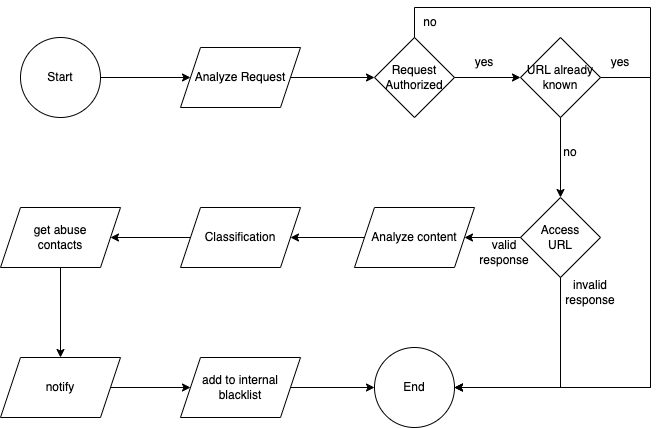

The diagram above was exported from draw.io. Its source (the exported page's mxGraphModel, read from the mxfile embedded in the PNG):
<mxGraphModel dx="1114" dy="999" grid="1" gridSize="10" guides="1" tooltips="1" connect="1" arrows="1" fold="1" page="1" pageScale="1" pageWidth="827" pageHeight="1169" math="0" shadow="0">
  <root>
    <mxCell id="WIyWlLk6GJQsqaUBKTNV-0" />
    <mxCell id="WIyWlLk6GJQsqaUBKTNV-1" parent="WIyWlLk6GJQsqaUBKTNV-0" />
    <mxCell id="Cd6J4C14NTwZJKHbnolh-1" value="Start" style="ellipse;whiteSpace=wrap;html=1;aspect=fixed;" parent="WIyWlLk6GJQsqaUBKTNV-1" vertex="1">
      <mxGeometry x="60" y="40" width="80" height="80" as="geometry" />
    </mxCell>
    <mxCell id="Cd6J4C14NTwZJKHbnolh-2" value="Analyze Request" style="shape=parallelogram;perimeter=parallelogramPerimeter;whiteSpace=wrap;html=1;fixedSize=1;" parent="WIyWlLk6GJQsqaUBKTNV-1" vertex="1">
      <mxGeometry x="220" y="50" width="120" height="60" as="geometry" />
    </mxCell>
    <mxCell id="Cd6J4C14NTwZJKHbnolh-3" value="Request&lt;br&gt;Authorized" style="rhombus;whiteSpace=wrap;html=1;" parent="WIyWlLk6GJQsqaUBKTNV-1" vertex="1">
      <mxGeometry x="414" y="40" width="80" height="80" as="geometry" />
    </mxCell>
    <mxCell id="Cd6J4C14NTwZJKHbnolh-4" value="URL already&lt;br&gt;known" style="rhombus;whiteSpace=wrap;html=1;" parent="WIyWlLk6GJQsqaUBKTNV-1" vertex="1">
      <mxGeometry x="560" y="40" width="80" height="80" as="geometry" />
    </mxCell>
    <mxCell id="Cd6J4C14NTwZJKHbnolh-25" style="edgeStyle=orthogonalEdgeStyle;rounded=0;orthogonalLoop=1;jettySize=auto;html=1;exitX=0;exitY=0.5;exitDx=0;exitDy=0;entryX=1;entryY=0.5;entryDx=0;entryDy=0;" parent="WIyWlLk6GJQsqaUBKTNV-1" source="Cd6J4C14NTwZJKHbnolh-5" target="Cd6J4C14NTwZJKHbnolh-6" edge="1">
      <mxGeometry relative="1" as="geometry" />
    </mxCell>
    <mxCell id="Cd6J4C14NTwZJKHbnolh-5" value="Access&lt;br&gt;URL" style="rhombus;whiteSpace=wrap;html=1;" parent="WIyWlLk6GJQsqaUBKTNV-1" vertex="1">
      <mxGeometry x="560" y="200" width="80" height="80" as="geometry" />
    </mxCell>
    <mxCell id="Cd6J4C14NTwZJKHbnolh-6" value="Analyze content" style="shape=parallelogram;perimeter=parallelogramPerimeter;whiteSpace=wrap;html=1;fixedSize=1;" parent="WIyWlLk6GJQsqaUBKTNV-1" vertex="1">
      <mxGeometry x="394" y="210" width="120" height="60" as="geometry" />
    </mxCell>
    <mxCell id="Cd6J4C14NTwZJKHbnolh-8" value="Classification" style="shape=parallelogram;perimeter=parallelogramPerimeter;whiteSpace=wrap;html=1;fixedSize=1;" parent="WIyWlLk6GJQsqaUBKTNV-1" vertex="1">
      <mxGeometry x="220" y="210" width="120" height="60" as="geometry" />
    </mxCell>
    <mxCell id="Cd6J4C14NTwZJKHbnolh-9" value="get abuse&lt;br&gt;contacts" style="shape=parallelogram;perimeter=parallelogramPerimeter;whiteSpace=wrap;html=1;fixedSize=1;" parent="WIyWlLk6GJQsqaUBKTNV-1" vertex="1">
      <mxGeometry x="40" y="210" width="120" height="60" as="geometry" />
    </mxCell>
    <mxCell id="Cd6J4C14NTwZJKHbnolh-10" value="notify" style="shape=parallelogram;perimeter=parallelogramPerimeter;whiteSpace=wrap;html=1;fixedSize=1;" parent="WIyWlLk6GJQsqaUBKTNV-1" vertex="1">
      <mxGeometry x="40" y="360" width="120" height="60" as="geometry" />
    </mxCell>
    <mxCell id="Cd6J4C14NTwZJKHbnolh-11" value="add to internal blacklist" style="shape=parallelogram;perimeter=parallelogramPerimeter;whiteSpace=wrap;html=1;fixedSize=1;" parent="WIyWlLk6GJQsqaUBKTNV-1" vertex="1">
      <mxGeometry x="220" y="360" width="120" height="60" as="geometry" />
    </mxCell>
    <mxCell id="Cd6J4C14NTwZJKHbnolh-12" value="End" style="ellipse;whiteSpace=wrap;html=1;aspect=fixed;" parent="WIyWlLk6GJQsqaUBKTNV-1" vertex="1">
      <mxGeometry x="414" y="350" width="80" height="80" as="geometry" />
    </mxCell>
    <mxCell id="Cd6J4C14NTwZJKHbnolh-13" value="" style="endArrow=classic;html=1;rounded=0;exitX=1;exitY=0.5;exitDx=0;exitDy=0;entryX=0;entryY=0.5;entryDx=0;entryDy=0;" parent="WIyWlLk6GJQsqaUBKTNV-1" source="Cd6J4C14NTwZJKHbnolh-1" target="Cd6J4C14NTwZJKHbnolh-2" edge="1">
      <mxGeometry width="50" height="50" relative="1" as="geometry">
        <mxPoint x="390" y="500" as="sourcePoint" />
        <mxPoint x="440" y="450" as="targetPoint" />
      </mxGeometry>
    </mxCell>
    <mxCell id="Cd6J4C14NTwZJKHbnolh-15" value="" style="endArrow=classic;html=1;rounded=0;exitX=1;exitY=0.5;exitDx=0;exitDy=0;entryX=0;entryY=0.5;entryDx=0;entryDy=0;" parent="WIyWlLk6GJQsqaUBKTNV-1" source="Cd6J4C14NTwZJKHbnolh-2" target="Cd6J4C14NTwZJKHbnolh-3" edge="1">
      <mxGeometry width="50" height="50" relative="1" as="geometry">
        <mxPoint x="390" y="500" as="sourcePoint" />
        <mxPoint x="440" y="450" as="targetPoint" />
      </mxGeometry>
    </mxCell>
    <mxCell id="Cd6J4C14NTwZJKHbnolh-16" value="" style="endArrow=classic;html=1;rounded=0;exitX=1;exitY=0.5;exitDx=0;exitDy=0;entryX=0;entryY=0.5;entryDx=0;entryDy=0;" parent="WIyWlLk6GJQsqaUBKTNV-1" source="Cd6J4C14NTwZJKHbnolh-3" target="Cd6J4C14NTwZJKHbnolh-4" edge="1">
      <mxGeometry width="50" height="50" relative="1" as="geometry">
        <mxPoint x="390" y="500" as="sourcePoint" />
        <mxPoint x="440" y="450" as="targetPoint" />
      </mxGeometry>
    </mxCell>
    <mxCell id="Cd6J4C14NTwZJKHbnolh-17" value="" style="endArrow=classic;html=1;rounded=0;exitX=0.5;exitY=1;exitDx=0;exitDy=0;entryX=0.5;entryY=0;entryDx=0;entryDy=0;" parent="WIyWlLk6GJQsqaUBKTNV-1" source="Cd6J4C14NTwZJKHbnolh-4" target="Cd6J4C14NTwZJKHbnolh-5" edge="1">
      <mxGeometry width="50" height="50" relative="1" as="geometry">
        <mxPoint x="390" y="500" as="sourcePoint" />
        <mxPoint x="440" y="450" as="targetPoint" />
      </mxGeometry>
    </mxCell>
    <mxCell id="Cd6J4C14NTwZJKHbnolh-18" value="" style="endArrow=classic;html=1;rounded=0;exitX=1;exitY=0.5;exitDx=0;exitDy=0;entryX=1;entryY=0.5;entryDx=0;entryDy=0;" parent="WIyWlLk6GJQsqaUBKTNV-1" source="Cd6J4C14NTwZJKHbnolh-4" target="Cd6J4C14NTwZJKHbnolh-12" edge="1">
      <mxGeometry width="50" height="50" relative="1" as="geometry">
        <mxPoint x="390" y="500" as="sourcePoint" />
        <mxPoint x="440" y="450" as="targetPoint" />
        <Array as="points">
          <mxPoint x="690" y="80" />
          <mxPoint x="690" y="390" />
        </Array>
      </mxGeometry>
    </mxCell>
    <mxCell id="Cd6J4C14NTwZJKHbnolh-19" value="" style="endArrow=classic;html=1;rounded=0;entryX=1;entryY=0.5;entryDx=0;entryDy=0;exitX=0.5;exitY=0;exitDx=0;exitDy=0;" parent="WIyWlLk6GJQsqaUBKTNV-1" source="Cd6J4C14NTwZJKHbnolh-3" target="Cd6J4C14NTwZJKHbnolh-12" edge="1">
      <mxGeometry width="50" height="50" relative="1" as="geometry">
        <mxPoint x="390" y="500" as="sourcePoint" />
        <mxPoint x="440" y="450" as="targetPoint" />
        <Array as="points">
          <mxPoint x="454" y="10" />
          <mxPoint x="690" y="10" />
          <mxPoint x="690" y="390" />
        </Array>
      </mxGeometry>
    </mxCell>
    <mxCell id="Cd6J4C14NTwZJKHbnolh-20" value="yes" style="text;html=1;strokeColor=none;fillColor=none;align=center;verticalAlign=middle;whiteSpace=wrap;rounded=0;" parent="WIyWlLk6GJQsqaUBKTNV-1" vertex="1">
      <mxGeometry x="494" y="50" width="60" height="30" as="geometry" />
    </mxCell>
    <mxCell id="Cd6J4C14NTwZJKHbnolh-21" value="yes" style="text;html=1;strokeColor=none;fillColor=none;align=center;verticalAlign=middle;whiteSpace=wrap;rounded=0;" parent="WIyWlLk6GJQsqaUBKTNV-1" vertex="1">
      <mxGeometry x="630" y="50" width="60" height="30" as="geometry" />
    </mxCell>
    <mxCell id="Cd6J4C14NTwZJKHbnolh-22" value="no" style="text;html=1;strokeColor=none;fillColor=none;align=center;verticalAlign=middle;whiteSpace=wrap;rounded=0;" parent="WIyWlLk6GJQsqaUBKTNV-1" vertex="1">
      <mxGeometry x="440" y="10" width="60" height="30" as="geometry" />
    </mxCell>
    <mxCell id="Cd6J4C14NTwZJKHbnolh-23" value="no" style="text;html=1;strokeColor=none;fillColor=none;align=center;verticalAlign=middle;whiteSpace=wrap;rounded=0;" parent="WIyWlLk6GJQsqaUBKTNV-1" vertex="1">
      <mxGeometry x="580" y="140" width="60" height="30" as="geometry" />
    </mxCell>
    <mxCell id="Cd6J4C14NTwZJKHbnolh-24" value="" style="endArrow=classic;html=1;rounded=0;exitX=0;exitY=0.5;exitDx=0;exitDy=0;" parent="WIyWlLk6GJQsqaUBKTNV-1" source="Cd6J4C14NTwZJKHbnolh-8" target="Cd6J4C14NTwZJKHbnolh-9" edge="1">
      <mxGeometry width="50" height="50" relative="1" as="geometry">
        <mxPoint x="390" y="500" as="sourcePoint" />
        <mxPoint x="440" y="450" as="targetPoint" />
      </mxGeometry>
    </mxCell>
    <mxCell id="Cd6J4C14NTwZJKHbnolh-26" value="" style="endArrow=classic;html=1;rounded=0;exitX=0;exitY=0.5;exitDx=0;exitDy=0;" parent="WIyWlLk6GJQsqaUBKTNV-1" source="Cd6J4C14NTwZJKHbnolh-6" target="Cd6J4C14NTwZJKHbnolh-8" edge="1">
      <mxGeometry width="50" height="50" relative="1" as="geometry">
        <mxPoint x="390" y="500" as="sourcePoint" />
        <mxPoint x="440" y="450" as="targetPoint" />
      </mxGeometry>
    </mxCell>
    <mxCell id="Cd6J4C14NTwZJKHbnolh-27" value="" style="endArrow=classic;html=1;rounded=0;exitX=0.5;exitY=1;exitDx=0;exitDy=0;" parent="WIyWlLk6GJQsqaUBKTNV-1" source="Cd6J4C14NTwZJKHbnolh-9" target="Cd6J4C14NTwZJKHbnolh-10" edge="1">
      <mxGeometry width="50" height="50" relative="1" as="geometry">
        <mxPoint x="390" y="500" as="sourcePoint" />
        <mxPoint x="440" y="450" as="targetPoint" />
      </mxGeometry>
    </mxCell>
    <mxCell id="Cd6J4C14NTwZJKHbnolh-28" value="" style="endArrow=classic;html=1;rounded=0;exitX=1;exitY=0.5;exitDx=0;exitDy=0;entryX=0;entryY=0.5;entryDx=0;entryDy=0;" parent="WIyWlLk6GJQsqaUBKTNV-1" source="Cd6J4C14NTwZJKHbnolh-10" target="Cd6J4C14NTwZJKHbnolh-11" edge="1">
      <mxGeometry width="50" height="50" relative="1" as="geometry">
        <mxPoint x="390" y="500" as="sourcePoint" />
        <mxPoint x="440" y="450" as="targetPoint" />
      </mxGeometry>
    </mxCell>
    <mxCell id="Cd6J4C14NTwZJKHbnolh-29" value="" style="endArrow=classic;html=1;rounded=0;exitX=1;exitY=0.5;exitDx=0;exitDy=0;entryX=0;entryY=0.5;entryDx=0;entryDy=0;" parent="WIyWlLk6GJQsqaUBKTNV-1" source="Cd6J4C14NTwZJKHbnolh-11" target="Cd6J4C14NTwZJKHbnolh-12" edge="1">
      <mxGeometry width="50" height="50" relative="1" as="geometry">
        <mxPoint x="390" y="500" as="sourcePoint" />
        <mxPoint x="440" y="450" as="targetPoint" />
      </mxGeometry>
    </mxCell>
    <mxCell id="Cd6J4C14NTwZJKHbnolh-30" value="" style="endArrow=classic;html=1;rounded=0;exitX=0.5;exitY=1;exitDx=0;exitDy=0;entryX=1;entryY=0.5;entryDx=0;entryDy=0;" parent="WIyWlLk6GJQsqaUBKTNV-1" source="Cd6J4C14NTwZJKHbnolh-5" target="Cd6J4C14NTwZJKHbnolh-12" edge="1">
      <mxGeometry width="50" height="50" relative="1" as="geometry">
        <mxPoint x="390" y="500" as="sourcePoint" />
        <mxPoint x="500" y="390" as="targetPoint" />
        <Array as="points">
          <mxPoint x="600" y="390" />
        </Array>
      </mxGeometry>
    </mxCell>
    <mxCell id="Cd6J4C14NTwZJKHbnolh-31" value="invalid response" style="text;html=1;strokeColor=none;fillColor=none;align=center;verticalAlign=middle;whiteSpace=wrap;rounded=0;" parent="WIyWlLk6GJQsqaUBKTNV-1" vertex="1">
      <mxGeometry x="600" y="280" width="60" height="30" as="geometry" />
    </mxCell>
    <mxCell id="Cd6J4C14NTwZJKHbnolh-32" value="valid response" style="text;html=1;strokeColor=none;fillColor=none;align=center;verticalAlign=middle;whiteSpace=wrap;rounded=0;" parent="WIyWlLk6GJQsqaUBKTNV-1" vertex="1">
      <mxGeometry x="514" y="240" width="60" height="30" as="geometry" />
    </mxCell>
  </root>
</mxGraphModel>